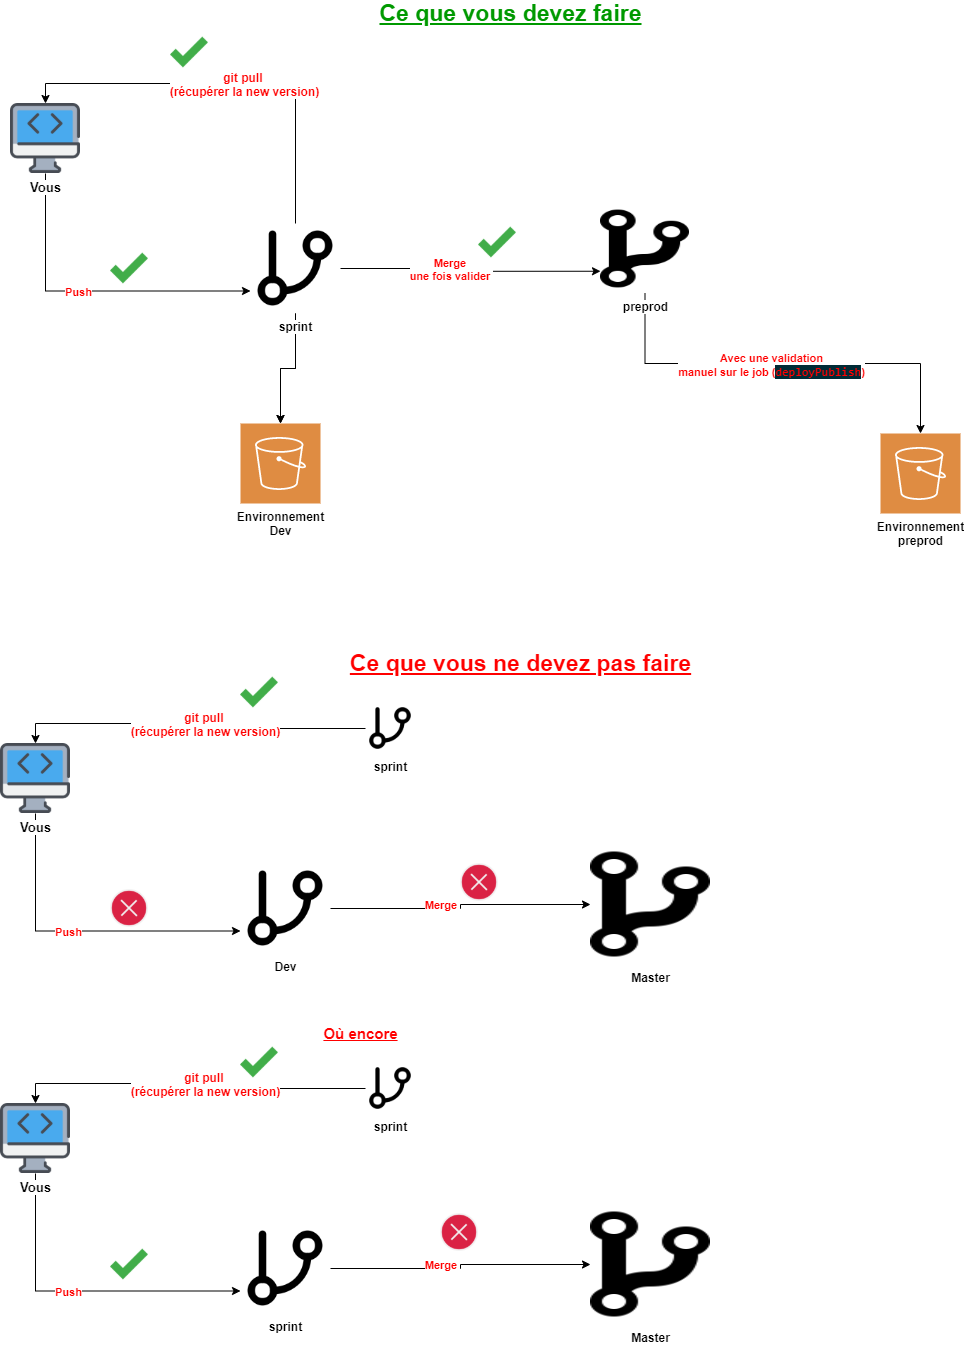

The diagram above was exported from draw.io. Its source (the exported page's mxGraphModel, read from the mxfile embedded in the PNG):
<mxGraphModel dx="2249" dy="1963" grid="1" gridSize="10" guides="1" tooltips="1" connect="1" arrows="1" fold="1" page="1" pageScale="1" pageWidth="827" pageHeight="1169" math="0" shadow="0">
  <root>
    <mxCell id="WIyWlLk6GJQsqaUBKTNV-0" />
    <mxCell id="WIyWlLk6GJQsqaUBKTNV-1" parent="WIyWlLk6GJQsqaUBKTNV-0" />
    <mxCell id="saNgoQEHkGEuRmPp32Go-4" style="edgeStyle=orthogonalEdgeStyle;rounded=0;orthogonalLoop=1;jettySize=auto;html=1;exitX=0.5;exitY=1;exitDx=0;exitDy=0;entryX=0;entryY=0.75;entryDx=0;entryDy=0;" edge="1" parent="WIyWlLk6GJQsqaUBKTNV-1" source="saNgoQEHkGEuRmPp32Go-0" target="saNgoQEHkGEuRmPp32Go-1">
      <mxGeometry relative="1" as="geometry" />
    </mxCell>
    <mxCell id="saNgoQEHkGEuRmPp32Go-5" value="&lt;b&gt;&lt;font color=&quot;#ff0000&quot;&gt;Push&lt;/font&gt;&lt;/b&gt;" style="edgeLabel;html=1;align=center;verticalAlign=middle;resizable=0;points=[];" vertex="1" connectable="0" parent="saNgoQEHkGEuRmPp32Go-4">
      <mxGeometry x="-0.0729" relative="1" as="geometry">
        <mxPoint x="1" y="1" as="offset" />
      </mxGeometry>
    </mxCell>
    <mxCell id="saNgoQEHkGEuRmPp32Go-0" value="&lt;b&gt;&lt;font style=&quot;font-size: 13px&quot;&gt;Vous&lt;/font&gt;&lt;/b&gt;" style="shape=image;html=1;verticalAlign=top;verticalLabelPosition=bottom;labelBackgroundColor=#ffffff;imageAspect=0;aspect=fixed;image=https://cdn2.iconfinder.com/data/icons/free-simple-line-mix/48/40-Web_Development-128.png" vertex="1" parent="WIyWlLk6GJQsqaUBKTNV-1">
      <mxGeometry x="-560" y="70" width="70" height="70" as="geometry" />
    </mxCell>
    <mxCell id="saNgoQEHkGEuRmPp32Go-2" style="edgeStyle=orthogonalEdgeStyle;rounded=0;orthogonalLoop=1;jettySize=auto;html=1;exitX=0.5;exitY=0;exitDx=0;exitDy=0;entryX=0.5;entryY=0;entryDx=0;entryDy=0;" edge="1" parent="WIyWlLk6GJQsqaUBKTNV-1" source="saNgoQEHkGEuRmPp32Go-1" target="saNgoQEHkGEuRmPp32Go-0">
      <mxGeometry relative="1" as="geometry" />
    </mxCell>
    <mxCell id="saNgoQEHkGEuRmPp32Go-3" value="&lt;b style=&quot;font-size: 12px&quot;&gt;&lt;font color=&quot;#ff0000&quot;&gt;git pull &lt;br&gt;(récupérer la new version)&lt;/font&gt;&lt;/b&gt;" style="edgeLabel;html=1;align=center;verticalAlign=middle;resizable=0;points=[];" vertex="1" connectable="0" parent="saNgoQEHkGEuRmPp32Go-2">
      <mxGeometry x="-0.0634" relative="1" as="geometry">
        <mxPoint as="offset" />
      </mxGeometry>
    </mxCell>
    <mxCell id="saNgoQEHkGEuRmPp32Go-8" style="edgeStyle=orthogonalEdgeStyle;rounded=0;orthogonalLoop=1;jettySize=auto;html=1;exitX=0.5;exitY=1;exitDx=0;exitDy=0;" edge="1" parent="WIyWlLk6GJQsqaUBKTNV-1" source="saNgoQEHkGEuRmPp32Go-1" target="saNgoQEHkGEuRmPp32Go-7">
      <mxGeometry relative="1" as="geometry" />
    </mxCell>
    <mxCell id="saNgoQEHkGEuRmPp32Go-9" style="edgeStyle=orthogonalEdgeStyle;rounded=0;orthogonalLoop=1;jettySize=auto;html=1;exitX=1;exitY=0.5;exitDx=0;exitDy=0;entryX=0;entryY=0.75;entryDx=0;entryDy=0;" edge="1" parent="WIyWlLk6GJQsqaUBKTNV-1" source="saNgoQEHkGEuRmPp32Go-1" target="saNgoQEHkGEuRmPp32Go-6">
      <mxGeometry relative="1" as="geometry" />
    </mxCell>
    <mxCell id="saNgoQEHkGEuRmPp32Go-10" value="&lt;b&gt;&lt;font color=&quot;#ff0000&quot;&gt;Merge&amp;nbsp;&lt;br&gt;une fois valider&amp;nbsp;&lt;/font&gt;&lt;/b&gt;" style="edgeLabel;html=1;align=center;verticalAlign=middle;resizable=0;points=[];" vertex="1" connectable="0" parent="saNgoQEHkGEuRmPp32Go-9">
      <mxGeometry x="-0.1615" relative="1" as="geometry">
        <mxPoint as="offset" />
      </mxGeometry>
    </mxCell>
    <mxCell id="saNgoQEHkGEuRmPp32Go-11" value="" style="edgeStyle=orthogonalEdgeStyle;rounded=0;orthogonalLoop=1;jettySize=auto;html=1;" edge="1" parent="WIyWlLk6GJQsqaUBKTNV-1" source="saNgoQEHkGEuRmPp32Go-1" target="saNgoQEHkGEuRmPp32Go-7">
      <mxGeometry relative="1" as="geometry" />
    </mxCell>
    <mxCell id="saNgoQEHkGEuRmPp32Go-1" value="&lt;b&gt;sprint&lt;/b&gt;" style="shape=image;html=1;verticalAlign=top;verticalLabelPosition=bottom;labelBackgroundColor=#ffffff;imageAspect=0;aspect=fixed;image=https://cdn4.iconfinder.com/data/icons/feather/24/git-branch-128.png" vertex="1" parent="WIyWlLk6GJQsqaUBKTNV-1">
      <mxGeometry x="-320" y="190" width="90" height="90" as="geometry" />
    </mxCell>
    <mxCell id="saNgoQEHkGEuRmPp32Go-14" style="edgeStyle=orthogonalEdgeStyle;rounded=0;orthogonalLoop=1;jettySize=auto;html=1;exitX=0.5;exitY=1;exitDx=0;exitDy=0;" edge="1" parent="WIyWlLk6GJQsqaUBKTNV-1" source="saNgoQEHkGEuRmPp32Go-6" target="saNgoQEHkGEuRmPp32Go-12">
      <mxGeometry relative="1" as="geometry" />
    </mxCell>
    <mxCell id="saNgoQEHkGEuRmPp32Go-15" value="&lt;b&gt;&lt;font color=&quot;#ff0000&quot;&gt;Avec une validation&lt;br&gt;manuel sur le job (&lt;span style=&quot;background-color: rgb(0 , 43 , 54) ; font-family: &amp;#34;consolas&amp;#34; , &amp;#34;courier new&amp;#34; , monospace ; font-size: 12px&quot;&gt;deployPublish&lt;/span&gt;)&lt;/font&gt;&lt;/b&gt;" style="edgeLabel;html=1;align=center;verticalAlign=middle;resizable=0;points=[];" vertex="1" connectable="0" parent="saNgoQEHkGEuRmPp32Go-14">
      <mxGeometry x="-0.0542" relative="1" as="geometry">
        <mxPoint y="1" as="offset" />
      </mxGeometry>
    </mxCell>
    <mxCell id="saNgoQEHkGEuRmPp32Go-6" value="&lt;b&gt;preprod&lt;/b&gt;" style="shape=image;html=1;verticalAlign=top;verticalLabelPosition=bottom;labelBackgroundColor=#ffffff;imageAspect=0;aspect=fixed;image=https://cdn0.iconfinder.com/data/icons/octicons/1024/git-branch-128.png" vertex="1" parent="WIyWlLk6GJQsqaUBKTNV-1">
      <mxGeometry x="30" y="171" width="89" height="89" as="geometry" />
    </mxCell>
    <mxCell id="saNgoQEHkGEuRmPp32Go-7" value="&lt;b&gt;Environnement&lt;br&gt;Dev&lt;/b&gt;" style="pointerEvents=1;shadow=0;dashed=0;html=1;strokeColor=none;fillColor=#DF8C42;labelPosition=center;verticalLabelPosition=bottom;verticalAlign=top;align=center;outlineConnect=0;shape=mxgraph.veeam2.aws_s3;" vertex="1" parent="WIyWlLk6GJQsqaUBKTNV-1">
      <mxGeometry x="-330" y="390" width="80" height="80" as="geometry" />
    </mxCell>
    <mxCell id="saNgoQEHkGEuRmPp32Go-12" value="&lt;b&gt;Environnement&lt;br&gt;preprod&lt;/b&gt;" style="pointerEvents=1;shadow=0;dashed=0;html=1;strokeColor=none;fillColor=#DF8C42;labelPosition=center;verticalLabelPosition=bottom;verticalAlign=top;align=center;outlineConnect=0;shape=mxgraph.veeam2.aws_s3;" vertex="1" parent="WIyWlLk6GJQsqaUBKTNV-1">
      <mxGeometry x="310" y="400" width="80" height="80" as="geometry" />
    </mxCell>
    <mxCell id="saNgoQEHkGEuRmPp32Go-16" value="&lt;b&gt;&lt;u&gt;&lt;font color=&quot;#009900&quot; style=&quot;font-size: 23px&quot;&gt;Ce que vous devez faire&lt;/font&gt;&lt;/u&gt;&lt;/b&gt;" style="text;html=1;align=center;verticalAlign=middle;resizable=0;points=[];autosize=1;" vertex="1" parent="WIyWlLk6GJQsqaUBKTNV-1">
      <mxGeometry x="-200" y="-30" width="280" height="20" as="geometry" />
    </mxCell>
    <mxCell id="saNgoQEHkGEuRmPp32Go-17" value="&lt;b&gt;&lt;u&gt;&lt;font style=&quot;font-size: 23px&quot; color=&quot;#ff0000&quot;&gt;Ce que vous ne devez pas faire&lt;/font&gt;&lt;/u&gt;&lt;/b&gt;" style="text;html=1;align=center;verticalAlign=middle;resizable=0;points=[];autosize=1;" vertex="1" parent="WIyWlLk6GJQsqaUBKTNV-1">
      <mxGeometry x="-230" y="620" width="360" height="20" as="geometry" />
    </mxCell>
    <mxCell id="saNgoQEHkGEuRmPp32Go-20" style="edgeStyle=orthogonalEdgeStyle;rounded=0;orthogonalLoop=1;jettySize=auto;html=1;exitX=0.5;exitY=1;exitDx=0;exitDy=0;entryX=0;entryY=0.75;entryDx=0;entryDy=0;" edge="1" parent="WIyWlLk6GJQsqaUBKTNV-1" source="saNgoQEHkGEuRmPp32Go-22" target="saNgoQEHkGEuRmPp32Go-29">
      <mxGeometry relative="1" as="geometry" />
    </mxCell>
    <mxCell id="saNgoQEHkGEuRmPp32Go-21" value="&lt;b&gt;&lt;font color=&quot;#ff0000&quot;&gt;Push&lt;/font&gt;&lt;/b&gt;" style="edgeLabel;html=1;align=center;verticalAlign=middle;resizable=0;points=[];" vertex="1" connectable="0" parent="saNgoQEHkGEuRmPp32Go-20">
      <mxGeometry x="-0.0729" relative="1" as="geometry">
        <mxPoint x="1" y="1" as="offset" />
      </mxGeometry>
    </mxCell>
    <mxCell id="saNgoQEHkGEuRmPp32Go-22" value="&lt;b&gt;&lt;font style=&quot;font-size: 13px&quot;&gt;Vous&lt;/font&gt;&lt;/b&gt;" style="shape=image;html=1;verticalAlign=top;verticalLabelPosition=bottom;labelBackgroundColor=#ffffff;imageAspect=0;aspect=fixed;image=https://cdn2.iconfinder.com/data/icons/free-simple-line-mix/48/40-Web_Development-128.png" vertex="1" parent="WIyWlLk6GJQsqaUBKTNV-1">
      <mxGeometry x="-570" y="710" width="70" height="70" as="geometry" />
    </mxCell>
    <mxCell id="saNgoQEHkGEuRmPp32Go-23" style="edgeStyle=orthogonalEdgeStyle;rounded=0;orthogonalLoop=1;jettySize=auto;html=1;exitX=0;exitY=0.5;exitDx=0;exitDy=0;entryX=0.5;entryY=0;entryDx=0;entryDy=0;" edge="1" parent="WIyWlLk6GJQsqaUBKTNV-1" source="saNgoQEHkGEuRmPp32Go-35" target="saNgoQEHkGEuRmPp32Go-22">
      <mxGeometry relative="1" as="geometry" />
    </mxCell>
    <mxCell id="saNgoQEHkGEuRmPp32Go-24" value="&lt;b style=&quot;font-size: 12px&quot;&gt;&lt;font color=&quot;#ff0000&quot;&gt;git pull &lt;br&gt;(récupérer la new version)&lt;/font&gt;&lt;/b&gt;" style="edgeLabel;html=1;align=center;verticalAlign=middle;resizable=0;points=[];" vertex="1" connectable="0" parent="saNgoQEHkGEuRmPp32Go-23">
      <mxGeometry x="-0.0634" relative="1" as="geometry">
        <mxPoint as="offset" />
      </mxGeometry>
    </mxCell>
    <mxCell id="saNgoQEHkGEuRmPp32Go-26" style="edgeStyle=orthogonalEdgeStyle;rounded=0;orthogonalLoop=1;jettySize=auto;html=1;exitX=1;exitY=0.5;exitDx=0;exitDy=0;entryX=0;entryY=0.5;entryDx=0;entryDy=0;" edge="1" parent="WIyWlLk6GJQsqaUBKTNV-1" source="saNgoQEHkGEuRmPp32Go-29" target="saNgoQEHkGEuRmPp32Go-32">
      <mxGeometry relative="1" as="geometry" />
    </mxCell>
    <mxCell id="saNgoQEHkGEuRmPp32Go-27" value="&lt;b&gt;&lt;font color=&quot;#ff0000&quot;&gt;Merge&amp;nbsp;&lt;br&gt;&lt;/font&gt;&lt;/b&gt;" style="edgeLabel;html=1;align=center;verticalAlign=middle;resizable=0;points=[];" vertex="1" connectable="0" parent="saNgoQEHkGEuRmPp32Go-26">
      <mxGeometry x="-0.1615" relative="1" as="geometry">
        <mxPoint y="-4" as="offset" />
      </mxGeometry>
    </mxCell>
    <mxCell id="saNgoQEHkGEuRmPp32Go-29" value="&lt;b&gt;Dev&lt;/b&gt;" style="shape=image;html=1;verticalAlign=top;verticalLabelPosition=bottom;labelBackgroundColor=#ffffff;imageAspect=0;aspect=fixed;image=https://cdn4.iconfinder.com/data/icons/feather/24/git-branch-128.png" vertex="1" parent="WIyWlLk6GJQsqaUBKTNV-1">
      <mxGeometry x="-330" y="830" width="90" height="90" as="geometry" />
    </mxCell>
    <mxCell id="saNgoQEHkGEuRmPp32Go-32" value="&lt;b&gt;Master&lt;/b&gt;" style="shape=image;html=1;verticalAlign=top;verticalLabelPosition=bottom;labelBackgroundColor=#ffffff;imageAspect=0;aspect=fixed;image=https://cdn0.iconfinder.com/data/icons/octicons/1024/git-branch-128.png" vertex="1" parent="WIyWlLk6GJQsqaUBKTNV-1">
      <mxGeometry x="20" y="811" width="120" height="120" as="geometry" />
    </mxCell>
    <mxCell id="saNgoQEHkGEuRmPp32Go-35" value="&lt;b&gt;sprint&lt;/b&gt;" style="shape=image;html=1;verticalAlign=top;verticalLabelPosition=bottom;labelBackgroundColor=#ffffff;imageAspect=0;aspect=fixed;image=https://cdn4.iconfinder.com/data/icons/feather/24/git-branch-128.png" vertex="1" parent="WIyWlLk6GJQsqaUBKTNV-1">
      <mxGeometry x="-205" y="670" width="50" height="50" as="geometry" />
    </mxCell>
    <mxCell id="saNgoQEHkGEuRmPp32Go-36" value="&lt;b&gt;&lt;u&gt;&lt;font style=&quot;font-size: 15px&quot; color=&quot;#ff0000&quot;&gt;Où encore&lt;/font&gt;&lt;/u&gt;&lt;/b&gt;" style="text;html=1;align=center;verticalAlign=middle;resizable=0;points=[];autosize=1;" vertex="1" parent="WIyWlLk6GJQsqaUBKTNV-1">
      <mxGeometry x="-255" y="990" width="90" height="20" as="geometry" />
    </mxCell>
    <mxCell id="saNgoQEHkGEuRmPp32Go-37" style="edgeStyle=orthogonalEdgeStyle;rounded=0;orthogonalLoop=1;jettySize=auto;html=1;exitX=0.5;exitY=1;exitDx=0;exitDy=0;entryX=0;entryY=0.75;entryDx=0;entryDy=0;" edge="1" parent="WIyWlLk6GJQsqaUBKTNV-1" source="saNgoQEHkGEuRmPp32Go-39" target="saNgoQEHkGEuRmPp32Go-44">
      <mxGeometry relative="1" as="geometry" />
    </mxCell>
    <mxCell id="saNgoQEHkGEuRmPp32Go-38" value="&lt;b&gt;&lt;font color=&quot;#ff0000&quot;&gt;Push&lt;/font&gt;&lt;/b&gt;" style="edgeLabel;html=1;align=center;verticalAlign=middle;resizable=0;points=[];" vertex="1" connectable="0" parent="saNgoQEHkGEuRmPp32Go-37">
      <mxGeometry x="-0.0729" relative="1" as="geometry">
        <mxPoint x="1" y="1" as="offset" />
      </mxGeometry>
    </mxCell>
    <mxCell id="saNgoQEHkGEuRmPp32Go-39" value="&lt;b&gt;&lt;font style=&quot;font-size: 13px&quot;&gt;Vous&lt;/font&gt;&lt;/b&gt;" style="shape=image;html=1;verticalAlign=top;verticalLabelPosition=bottom;labelBackgroundColor=#ffffff;imageAspect=0;aspect=fixed;image=https://cdn2.iconfinder.com/data/icons/free-simple-line-mix/48/40-Web_Development-128.png" vertex="1" parent="WIyWlLk6GJQsqaUBKTNV-1">
      <mxGeometry x="-570" y="1070" width="70" height="70" as="geometry" />
    </mxCell>
    <mxCell id="saNgoQEHkGEuRmPp32Go-40" style="edgeStyle=orthogonalEdgeStyle;rounded=0;orthogonalLoop=1;jettySize=auto;html=1;exitX=0;exitY=0.5;exitDx=0;exitDy=0;entryX=0.5;entryY=0;entryDx=0;entryDy=0;" edge="1" parent="WIyWlLk6GJQsqaUBKTNV-1" source="saNgoQEHkGEuRmPp32Go-46" target="saNgoQEHkGEuRmPp32Go-39">
      <mxGeometry relative="1" as="geometry" />
    </mxCell>
    <mxCell id="saNgoQEHkGEuRmPp32Go-41" value="&lt;b style=&quot;font-size: 12px&quot;&gt;&lt;font color=&quot;#ff0000&quot;&gt;git pull &lt;br&gt;(récupérer la new version)&lt;/font&gt;&lt;/b&gt;" style="edgeLabel;html=1;align=center;verticalAlign=middle;resizable=0;points=[];" vertex="1" connectable="0" parent="saNgoQEHkGEuRmPp32Go-40">
      <mxGeometry x="-0.0634" relative="1" as="geometry">
        <mxPoint as="offset" />
      </mxGeometry>
    </mxCell>
    <mxCell id="saNgoQEHkGEuRmPp32Go-42" style="edgeStyle=orthogonalEdgeStyle;rounded=0;orthogonalLoop=1;jettySize=auto;html=1;exitX=1;exitY=0.5;exitDx=0;exitDy=0;entryX=0;entryY=0.5;entryDx=0;entryDy=0;" edge="1" parent="WIyWlLk6GJQsqaUBKTNV-1" source="saNgoQEHkGEuRmPp32Go-44" target="saNgoQEHkGEuRmPp32Go-45">
      <mxGeometry relative="1" as="geometry" />
    </mxCell>
    <mxCell id="saNgoQEHkGEuRmPp32Go-43" value="&lt;b&gt;&lt;font color=&quot;#ff0000&quot;&gt;Merge&amp;nbsp;&lt;br&gt;&lt;/font&gt;&lt;/b&gt;" style="edgeLabel;html=1;align=center;verticalAlign=middle;resizable=0;points=[];" vertex="1" connectable="0" parent="saNgoQEHkGEuRmPp32Go-42">
      <mxGeometry x="-0.1615" relative="1" as="geometry">
        <mxPoint y="-4" as="offset" />
      </mxGeometry>
    </mxCell>
    <mxCell id="saNgoQEHkGEuRmPp32Go-44" value="&lt;b&gt;sprint&lt;/b&gt;" style="shape=image;html=1;verticalAlign=top;verticalLabelPosition=bottom;labelBackgroundColor=#ffffff;imageAspect=0;aspect=fixed;image=https://cdn4.iconfinder.com/data/icons/feather/24/git-branch-128.png" vertex="1" parent="WIyWlLk6GJQsqaUBKTNV-1">
      <mxGeometry x="-330" y="1190" width="90" height="90" as="geometry" />
    </mxCell>
    <mxCell id="saNgoQEHkGEuRmPp32Go-45" value="&lt;b&gt;Master&lt;/b&gt;" style="shape=image;html=1;verticalAlign=top;verticalLabelPosition=bottom;labelBackgroundColor=#ffffff;imageAspect=0;aspect=fixed;image=https://cdn0.iconfinder.com/data/icons/octicons/1024/git-branch-128.png" vertex="1" parent="WIyWlLk6GJQsqaUBKTNV-1">
      <mxGeometry x="20" y="1171" width="120" height="120" as="geometry" />
    </mxCell>
    <mxCell id="saNgoQEHkGEuRmPp32Go-46" value="&lt;b&gt;sprint&lt;/b&gt;" style="shape=image;html=1;verticalAlign=top;verticalLabelPosition=bottom;labelBackgroundColor=#ffffff;imageAspect=0;aspect=fixed;image=https://cdn4.iconfinder.com/data/icons/feather/24/git-branch-128.png" vertex="1" parent="WIyWlLk6GJQsqaUBKTNV-1">
      <mxGeometry x="-205" y="1030" width="50" height="50" as="geometry" />
    </mxCell>
    <mxCell id="saNgoQEHkGEuRmPp32Go-48" value="" style="shape=image;html=1;verticalAlign=top;verticalLabelPosition=bottom;labelBackgroundColor=#ffffff;imageAspect=0;aspect=fixed;image=https://cdn3.iconfinder.com/data/icons/flat-actions-icons-9/512/Tick_Mark-128.png" vertex="1" parent="WIyWlLk6GJQsqaUBKTNV-1">
      <mxGeometry x="-330" y="640" width="38" height="38" as="geometry" />
    </mxCell>
    <mxCell id="saNgoQEHkGEuRmPp32Go-49" value="" style="shape=image;html=1;verticalAlign=top;verticalLabelPosition=bottom;labelBackgroundColor=#ffffff;imageAspect=0;aspect=fixed;image=https://cdn3.iconfinder.com/data/icons/flat-actions-icons-9/512/Tick_Mark-128.png" vertex="1" parent="WIyWlLk6GJQsqaUBKTNV-1">
      <mxGeometry x="-330" y="1010" width="38" height="38" as="geometry" />
    </mxCell>
    <mxCell id="saNgoQEHkGEuRmPp32Go-50" value="" style="shape=image;html=1;verticalAlign=top;verticalLabelPosition=bottom;labelBackgroundColor=#ffffff;imageAspect=0;aspect=fixed;image=https://cdn1.iconfinder.com/data/icons/ui-navigation-1/152/close-128.png" vertex="1" parent="WIyWlLk6GJQsqaUBKTNV-1">
      <mxGeometry x="-460" y="856" width="38" height="38" as="geometry" />
    </mxCell>
    <mxCell id="saNgoQEHkGEuRmPp32Go-51" value="" style="shape=image;html=1;verticalAlign=top;verticalLabelPosition=bottom;labelBackgroundColor=#ffffff;imageAspect=0;aspect=fixed;image=https://cdn1.iconfinder.com/data/icons/ui-navigation-1/152/close-128.png" vertex="1" parent="WIyWlLk6GJQsqaUBKTNV-1">
      <mxGeometry x="-110" y="830" width="38" height="38" as="geometry" />
    </mxCell>
    <mxCell id="saNgoQEHkGEuRmPp32Go-52" value="" style="shape=image;html=1;verticalAlign=top;verticalLabelPosition=bottom;labelBackgroundColor=#ffffff;imageAspect=0;aspect=fixed;image=https://cdn1.iconfinder.com/data/icons/ui-navigation-1/152/close-128.png" vertex="1" parent="WIyWlLk6GJQsqaUBKTNV-1">
      <mxGeometry x="-130" y="1180" width="38" height="38" as="geometry" />
    </mxCell>
    <mxCell id="saNgoQEHkGEuRmPp32Go-53" value="" style="shape=image;html=1;verticalAlign=top;verticalLabelPosition=bottom;labelBackgroundColor=#ffffff;imageAspect=0;aspect=fixed;image=https://cdn3.iconfinder.com/data/icons/flat-actions-icons-9/512/Tick_Mark-128.png" vertex="1" parent="WIyWlLk6GJQsqaUBKTNV-1">
      <mxGeometry x="-460" y="1212" width="38" height="38" as="geometry" />
    </mxCell>
    <mxCell id="saNgoQEHkGEuRmPp32Go-54" value="" style="shape=image;html=1;verticalAlign=top;verticalLabelPosition=bottom;labelBackgroundColor=#ffffff;imageAspect=0;aspect=fixed;image=https://cdn3.iconfinder.com/data/icons/flat-actions-icons-9/512/Tick_Mark-128.png" vertex="1" parent="WIyWlLk6GJQsqaUBKTNV-1">
      <mxGeometry x="-400" width="38" height="38" as="geometry" />
    </mxCell>
    <mxCell id="saNgoQEHkGEuRmPp32Go-55" value="" style="shape=image;html=1;verticalAlign=top;verticalLabelPosition=bottom;labelBackgroundColor=#ffffff;imageAspect=0;aspect=fixed;image=https://cdn3.iconfinder.com/data/icons/flat-actions-icons-9/512/Tick_Mark-128.png" vertex="1" parent="WIyWlLk6GJQsqaUBKTNV-1">
      <mxGeometry x="-460" y="216" width="38" height="38" as="geometry" />
    </mxCell>
    <mxCell id="saNgoQEHkGEuRmPp32Go-56" value="" style="shape=image;html=1;verticalAlign=top;verticalLabelPosition=bottom;labelBackgroundColor=#ffffff;imageAspect=0;aspect=fixed;image=https://cdn3.iconfinder.com/data/icons/flat-actions-icons-9/512/Tick_Mark-128.png" vertex="1" parent="WIyWlLk6GJQsqaUBKTNV-1">
      <mxGeometry x="-92" y="190" width="38" height="38" as="geometry" />
    </mxCell>
  </root>
</mxGraphModel>